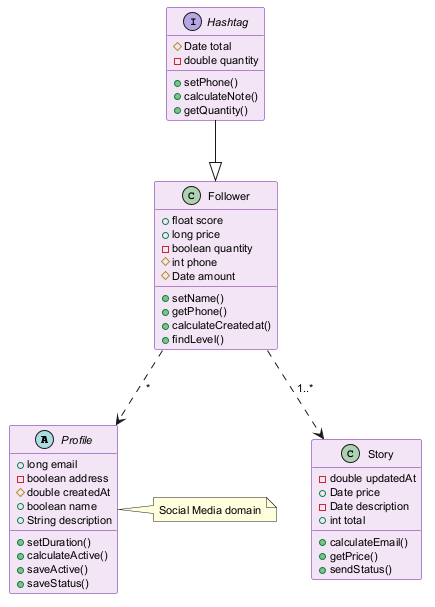

The diagram above was rendered by PlantUML. Its source (embedded in the PNG):
@startuml
skinparam backgroundColor #FFFFFF
skinparam classBackgroundColor #F3E5F5
skinparam classBorderColor #6A1B9A
skinparam defaultFontSize 11
abstract class Profile {
  +long email
  -boolean address
  #double createdAt
  +boolean name
  +String description
  +setDuration()
  +calculateActive()
  +saveActive()
  +saveStatus()
}
class Follower {
  +float score
  +long price
  -boolean quantity
  #int phone
  #Date amount
  +setName()
  +getPhone()
  +calculateCreatedat()
  +findLevel()
}
interface Hashtag {
  #Date total
  -double quantity
  +setPhone()
  +calculateNote()
  +getQuantity()
}
class Story {
  -double updatedAt
  +Date price
  -Date description
  +int total
  +calculateEmail()
  +getPrice()
  +sendStatus()
}
Follower ..> Story : "1..*"
Follower ..> Profile : "*"
Hashtag --|> Follower
note right of Profile : Social Media domain
@enduml